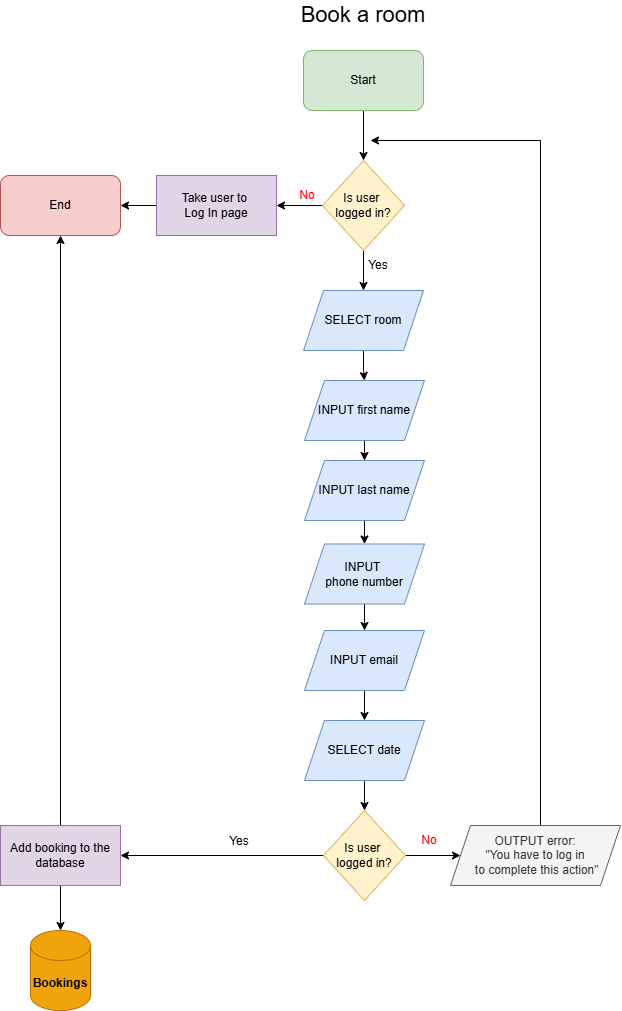

The diagram above was exported from draw.io. Its source (the exported page's mxGraphModel, read from the mxfile embedded in the PNG):
<mxGraphModel dx="2037" dy="-59" grid="1" gridSize="10" guides="1" tooltips="1" connect="1" arrows="1" fold="1" page="1" pageScale="1" pageWidth="827" pageHeight="1169" math="0" shadow="0">
  <root>
    <mxCell id="0" />
    <mxCell id="1" parent="0" />
    <mxCell id="MOVnheqcf47xkxZNPFPa-88" edge="1" parent="1" source="MOVnheqcf47xkxZNPFPa-85" style="edgeStyle=orthogonalEdgeStyle;rounded=0;orthogonalLoop=1;jettySize=auto;html=1;" target="MOVnheqcf47xkxZNPFPa-87" value="">
      <mxGeometry relative="1" as="geometry" />
    </mxCell>
    <mxCell id="MOVnheqcf47xkxZNPFPa-85" parent="1" style="rounded=1;whiteSpace=wrap;html=1;fillColor=#d5e8d4;strokeColor=#82b366;" value="Start" vertex="1">
      <mxGeometry height="60" width="120" x="353" y="1260" as="geometry" />
    </mxCell>
    <mxCell id="MOVnheqcf47xkxZNPFPa-86" parent="1" style="text;html=1;whiteSpace=wrap;strokeColor=none;fillColor=none;align=center;verticalAlign=middle;rounded=0;" value="&lt;font style=&quot;font-size: 22px;&quot;&gt;Book a room&lt;/font&gt;" vertex="1">
      <mxGeometry height="30" width="144" x="341" y="1210" as="geometry" />
    </mxCell>
    <mxCell id="MOVnheqcf47xkxZNPFPa-90" edge="1" parent="1" source="MOVnheqcf47xkxZNPFPa-87" style="edgeStyle=orthogonalEdgeStyle;rounded=0;orthogonalLoop=1;jettySize=auto;html=1;" target="MOVnheqcf47xkxZNPFPa-89" value="">
      <mxGeometry relative="1" as="geometry" />
    </mxCell>
    <mxCell id="MOVnheqcf47xkxZNPFPa-95" edge="1" parent="1" source="MOVnheqcf47xkxZNPFPa-87" style="edgeStyle=orthogonalEdgeStyle;rounded=0;orthogonalLoop=1;jettySize=auto;html=1;" target="MOVnheqcf47xkxZNPFPa-94" value="">
      <mxGeometry relative="1" as="geometry" />
    </mxCell>
    <mxCell id="MOVnheqcf47xkxZNPFPa-87" parent="1" style="rhombus;whiteSpace=wrap;html=1;fillColor=#fff2cc;strokeColor=#d6b656;" value="Is user&amp;nbsp;&lt;div&gt;logged in?&lt;/div&gt;" vertex="1">
      <mxGeometry height="90" width="82" x="372" y="1370" as="geometry" />
    </mxCell>
    <mxCell id="MOVnheqcf47xkxZNPFPa-93" edge="1" parent="1" source="MOVnheqcf47xkxZNPFPa-89" style="edgeStyle=orthogonalEdgeStyle;rounded=0;orthogonalLoop=1;jettySize=auto;html=1;" target="MOVnheqcf47xkxZNPFPa-92" value="">
      <mxGeometry relative="1" as="geometry" />
    </mxCell>
    <mxCell id="MOVnheqcf47xkxZNPFPa-89" parent="1" style="rounded=0;whiteSpace=wrap;html=1;fillColor=#e1d5e7;strokeColor=#9673a6;" value="Take user to&amp;nbsp;&lt;div&gt;Log In page&lt;/div&gt;" vertex="1">
      <mxGeometry height="60" width="120" x="206" y="1385" as="geometry" />
    </mxCell>
    <mxCell id="MOVnheqcf47xkxZNPFPa-91" parent="1" style="text;html=1;whiteSpace=wrap;strokeColor=none;fillColor=none;align=center;verticalAlign=middle;rounded=0;" value="&lt;font style=&quot;color: rgb(255, 0, 0);&quot;&gt;No&lt;/font&gt;" vertex="1">
      <mxGeometry height="30" width="60" x="327" y="1390" as="geometry" />
    </mxCell>
    <mxCell id="MOVnheqcf47xkxZNPFPa-92" parent="1" style="rounded=1;whiteSpace=wrap;html=1;fillColor=#f8cecc;strokeColor=#b85450;" value="End" vertex="1">
      <mxGeometry height="60" width="120" x="50" y="1385" as="geometry" />
    </mxCell>
    <mxCell id="MOVnheqcf47xkxZNPFPa-98" edge="1" parent="1" source="MOVnheqcf47xkxZNPFPa-94" style="edgeStyle=orthogonalEdgeStyle;rounded=0;orthogonalLoop=1;jettySize=auto;html=1;" target="MOVnheqcf47xkxZNPFPa-97" value="">
      <mxGeometry relative="1" as="geometry" />
    </mxCell>
    <mxCell id="MOVnheqcf47xkxZNPFPa-94" parent="1" style="shape=parallelogram;perimeter=parallelogramPerimeter;whiteSpace=wrap;html=1;fixedSize=1;fillColor=#dae8fc;strokeColor=#6c8ebf;" value="SELECT room" vertex="1">
      <mxGeometry height="60" width="120" x="353" y="1500" as="geometry" />
    </mxCell>
    <mxCell id="MOVnheqcf47xkxZNPFPa-100" edge="1" parent="1" source="MOVnheqcf47xkxZNPFPa-97" style="edgeStyle=orthogonalEdgeStyle;rounded=0;orthogonalLoop=1;jettySize=auto;html=1;" target="MOVnheqcf47xkxZNPFPa-99" value="">
      <mxGeometry relative="1" as="geometry" />
    </mxCell>
    <mxCell id="MOVnheqcf47xkxZNPFPa-97" parent="1" style="shape=parallelogram;perimeter=parallelogramPerimeter;whiteSpace=wrap;html=1;fixedSize=1;fillColor=#dae8fc;strokeColor=#6c8ebf;" value="INPUT first name" vertex="1">
      <mxGeometry height="60" width="120" x="354" y="1590" as="geometry" />
    </mxCell>
    <mxCell id="MOVnheqcf47xkxZNPFPa-102" edge="1" parent="1" source="MOVnheqcf47xkxZNPFPa-99" style="edgeStyle=orthogonalEdgeStyle;rounded=0;orthogonalLoop=1;jettySize=auto;html=1;" target="MOVnheqcf47xkxZNPFPa-101" value="">
      <mxGeometry relative="1" as="geometry" />
    </mxCell>
    <mxCell id="MOVnheqcf47xkxZNPFPa-99" parent="1" style="shape=parallelogram;perimeter=parallelogramPerimeter;whiteSpace=wrap;html=1;fixedSize=1;fillColor=#dae8fc;strokeColor=#6c8ebf;" value="INPUT last name" vertex="1">
      <mxGeometry height="60" width="120" x="354" y="1670" as="geometry" />
    </mxCell>
    <mxCell id="MOVnheqcf47xkxZNPFPa-104" edge="1" parent="1" source="MOVnheqcf47xkxZNPFPa-101" style="edgeStyle=orthogonalEdgeStyle;rounded=0;orthogonalLoop=1;jettySize=auto;html=1;" target="MOVnheqcf47xkxZNPFPa-103" value="">
      <mxGeometry relative="1" as="geometry" />
    </mxCell>
    <mxCell id="MOVnheqcf47xkxZNPFPa-101" parent="1" style="shape=parallelogram;perimeter=parallelogramPerimeter;whiteSpace=wrap;html=1;fixedSize=1;fillColor=#dae8fc;strokeColor=#6c8ebf;" value="INPUT&amp;nbsp;&lt;div&gt;phone number&lt;/div&gt;" vertex="1">
      <mxGeometry height="60" width="120" x="354" y="1753.5" as="geometry" />
    </mxCell>
    <mxCell id="MOVnheqcf47xkxZNPFPa-106" edge="1" parent="1" source="MOVnheqcf47xkxZNPFPa-103" style="edgeStyle=orthogonalEdgeStyle;rounded=0;orthogonalLoop=1;jettySize=auto;html=1;" target="MOVnheqcf47xkxZNPFPa-105" value="">
      <mxGeometry relative="1" as="geometry" />
    </mxCell>
    <mxCell id="MOVnheqcf47xkxZNPFPa-103" parent="1" style="shape=parallelogram;perimeter=parallelogramPerimeter;whiteSpace=wrap;html=1;fixedSize=1;fillColor=#dae8fc;strokeColor=#6c8ebf;" value="INPUT email" vertex="1">
      <mxGeometry height="60" width="120" x="354" y="1840" as="geometry" />
    </mxCell>
    <mxCell id="MOVnheqcf47xkxZNPFPa-108" edge="1" parent="1" source="MOVnheqcf47xkxZNPFPa-105" style="edgeStyle=orthogonalEdgeStyle;rounded=0;orthogonalLoop=1;jettySize=auto;html=1;" target="MOVnheqcf47xkxZNPFPa-107" value="">
      <mxGeometry relative="1" as="geometry" />
    </mxCell>
    <mxCell id="MOVnheqcf47xkxZNPFPa-105" parent="1" style="shape=parallelogram;perimeter=parallelogramPerimeter;whiteSpace=wrap;html=1;fixedSize=1;fillColor=#dae8fc;strokeColor=#6c8ebf;" value="SELECT date" vertex="1">
      <mxGeometry height="60" width="120" x="354" y="1930" as="geometry" />
    </mxCell>
    <mxCell id="MOVnheqcf47xkxZNPFPa-110" edge="1" parent="1" source="MOVnheqcf47xkxZNPFPa-107" style="edgeStyle=orthogonalEdgeStyle;rounded=0;orthogonalLoop=1;jettySize=auto;html=1;" target="MOVnheqcf47xkxZNPFPa-109" value="">
      <mxGeometry relative="1" as="geometry" />
    </mxCell>
    <mxCell id="MOVnheqcf47xkxZNPFPa-116" edge="1" parent="1" source="MOVnheqcf47xkxZNPFPa-107" style="edgeStyle=orthogonalEdgeStyle;rounded=0;orthogonalLoop=1;jettySize=auto;html=1;" target="MOVnheqcf47xkxZNPFPa-115" value="">
      <mxGeometry relative="1" as="geometry" />
    </mxCell>
    <mxCell id="MOVnheqcf47xkxZNPFPa-107" parent="1" style="rhombus;whiteSpace=wrap;html=1;fillColor=#fff2cc;strokeColor=#d6b656;" value="Is user&amp;nbsp;&lt;div&gt;logged in?&lt;/div&gt;" vertex="1">
      <mxGeometry height="90" width="82" x="373" y="2020" as="geometry" />
    </mxCell>
    <mxCell id="MOVnheqcf47xkxZNPFPa-114" edge="1" parent="1" source="MOVnheqcf47xkxZNPFPa-109" style="edgeStyle=orthogonalEdgeStyle;rounded=0;orthogonalLoop=1;jettySize=auto;html=1;">
      <mxGeometry relative="1" as="geometry">
        <Array as="points">
          <mxPoint x="590" y="1350" />
        </Array>
        <mxPoint x="420" y="1350" as="targetPoint" />
      </mxGeometry>
    </mxCell>
    <mxCell id="MOVnheqcf47xkxZNPFPa-109" parent="1" style="shape=parallelogram;perimeter=parallelogramPerimeter;whiteSpace=wrap;html=1;fixedSize=1;fillColor=#f5f5f5;fontColor=#333333;strokeColor=#666666;" value="OUTPUT error:&lt;div&gt;&quot;You have to log in&lt;/div&gt;&lt;div&gt;&amp;nbsp;to complete this action&quot;&lt;/div&gt;" vertex="1">
      <mxGeometry height="60" width="170" x="500" y="2035" as="geometry" />
    </mxCell>
    <mxCell id="MOVnheqcf47xkxZNPFPa-111" parent="1" style="text;html=1;whiteSpace=wrap;strokeColor=none;fillColor=none;align=center;verticalAlign=middle;rounded=0;" value="Yes" vertex="1">
      <mxGeometry height="30" width="60" x="398" y="1460" as="geometry" />
    </mxCell>
    <mxCell id="MOVnheqcf47xkxZNPFPa-112" parent="1" style="text;html=1;whiteSpace=wrap;strokeColor=none;fillColor=none;align=center;verticalAlign=middle;rounded=0;" value="Yes" vertex="1">
      <mxGeometry height="30" width="60" x="259" y="2036" as="geometry" />
    </mxCell>
    <mxCell id="MOVnheqcf47xkxZNPFPa-113" parent="1" style="text;html=1;whiteSpace=wrap;strokeColor=none;fillColor=none;align=center;verticalAlign=middle;rounded=0;" value="&lt;font style=&quot;color: rgb(255, 0, 0);&quot;&gt;No&lt;/font&gt;" vertex="1">
      <mxGeometry height="30" width="60" x="449" y="2035" as="geometry" />
    </mxCell>
    <mxCell id="MOVnheqcf47xkxZNPFPa-117" edge="1" parent="1" source="MOVnheqcf47xkxZNPFPa-115" style="edgeStyle=orthogonalEdgeStyle;rounded=0;orthogonalLoop=1;jettySize=auto;html=1;entryX=0.5;entryY=1;entryDx=0;entryDy=0;" target="MOVnheqcf47xkxZNPFPa-92">
      <mxGeometry relative="1" as="geometry" />
    </mxCell>
    <mxCell id="MOVnheqcf47xkxZNPFPa-120" edge="1" parent="1" source="MOVnheqcf47xkxZNPFPa-115" style="edgeStyle=orthogonalEdgeStyle;rounded=0;orthogonalLoop=1;jettySize=auto;html=1;" target="MOVnheqcf47xkxZNPFPa-118" value="">
      <mxGeometry relative="1" as="geometry" />
    </mxCell>
    <mxCell id="MOVnheqcf47xkxZNPFPa-115" parent="1" style="rounded=0;whiteSpace=wrap;html=1;fillColor=#e1d5e7;strokeColor=#9673a6;" value="Add booking to the database" vertex="1">
      <mxGeometry height="60" width="120" x="50" y="2035" as="geometry" />
    </mxCell>
    <mxCell id="MOVnheqcf47xkxZNPFPa-118" parent="1" style="shape=cylinder3;whiteSpace=wrap;html=1;boundedLbl=1;backgroundOutline=1;size=15;fillColor=#f0a30a;fontColor=#000000;strokeColor=#BD7000;" value="&lt;b&gt;Bookings&lt;/b&gt;" vertex="1">
      <mxGeometry height="80" width="60" x="80" y="2140" as="geometry" />
    </mxCell>
  </root>
</mxGraphModel>